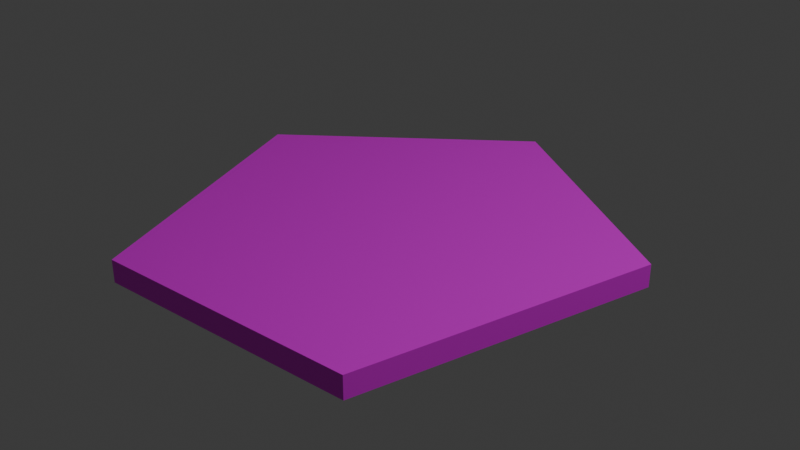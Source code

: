 # Source: Player4Tile.blend  (saved by Blender 5.2.44; exported with 4.5.12 LTS)
import bpy
from mathutils import Matrix  # noqa: F401  (used for matrix-valued properties, if any)

bpy.ops.wm.read_factory_settings(use_empty=True)
scene = bpy.context.scene
scene.name = 'Scene'

# ---- collections
col_collection = bpy.data.collections.new('Collection'); scene.collection.children.link(col_collection)

# ---- images (referenced by path relative to the original .blend; pixels are not part of the script)
import os
ASSET_DIR = os.environ.get("B2B_ASSET_DIR", "")  # directory of the original .blend (textures are referenced by path, not embedded)
HERE = os.path.dirname(os.path.abspath(__file__))  # packed textures are extracted next to this script under _unpacked/

def load_image(name, relpath, width, height, colorspace="sRGB"):
    """Load a texture the original file referenced (path relative to the .blend, or extracted next to this script)."""
    p = next((c for c in (os.path.join(HERE, relpath), os.path.join(ASSET_DIR, relpath)) if relpath and os.path.exists(c)), "")
    if p:
        img = bpy.data.images.load(p, check_existing=True)
        img.name = name
    else:  # same state as the original file: an image datablock whose file is absent (Cycles renders it pink)
        img = bpy.data.images.new(name, width, height)
        img.source = "FILE"
        img.filepath = "//" + (relpath or name)
    img.colorspace_settings.name = colorspace
    return img
img_4_texture = load_image('4-Texture', '4-Texture.png', 1024, 1024, 'sRGB')

# ---- materials (node trees are filled in below, after node groups)
mat_material_001 = bpy.data.materials.new('Material.001')

# ---- material node trees
mat_material_001.use_nodes = True; mat_material_001.node_tree.nodes.clear()
_N = mat_material_001.node_tree.nodes; _L = mat_material_001.node_tree.links
n0 = _N.new('ShaderNodeBsdfPrincipled'); n0.name = 'Principled BSDF'; n0.location = (-200, 100)
n0.inputs[1].default_value = 0.3
n1 = _N.new('ShaderNodeOutputMaterial'); n1.name = 'Material Output'; n1.location = (200, 100)
n2 = _N.new('ShaderNodeTexImage'); n2.name = 'Image Texture'; n2.location = (-671, 132)
n2.image = img_4_texture
_L.new(n0.outputs[0], n1.inputs[0])
_L.new(n2.outputs[0], n0.inputs[0])
n1.is_active_output = True

# ---- world
world_world = bpy.data.worlds.new('World'); scene.world = world_world
world_world.use_nodes = True; world_world.node_tree.nodes.clear()
_N = world_world.node_tree.nodes; _L = world_world.node_tree.links
n0 = _N.new('ShaderNodeOutputWorld'); n0.name = 'World Output'; n0.location = (200, 100)
n1 = _N.new('ShaderNodeBackground'); n1.name = 'Background'; n1.location = (-200, 100)
n1.inputs[0].default_value = (0.05088, 0.05088, 0.05088, 1.0)
_L.new(n1.outputs[0], n0.inputs[0])
n0.is_active_output = True
world_world.color = (0.05088, 0.05088, 0.05088)
world_world.sun_shadow_jitter_overblur = 0.0

# ---- lights
light_light = bpy.data.lights.new('Light', 'POINT')
light_light.energy = 1000.0
light_light.shadow_soft_size = 0.1

# ---- meshes
me_plane = bpy.data.meshes.new('Plane')
me_plane.from_pydata([(-0.5327, -0.9148, 0.05), (-1.192e-08, 1.0, 0.05), (1.192e-08, -1.0, 0.05), (-0.9002, 0.2493, 0.05), (-0.5951, -1.0, 0.0), (1.669e-07, 1.0, 0.0), (1.907e-07, -1.0, 0.0), (-1.0, 0.2825, 0.0), (-1.0, 0.2825, 0.05), (-0.5951, -1.0, 0.05), (1.391e-08, -0.9148, 0.05), (-1.374e-08, 0.8981, 0.05), (1.043e-07, 1.0, 0.0175), (-1.0, 0.2825, 0.0175), (-0.5951, -1.0, 0.0175), (1.282e-07, -1.0, 0.0175)], [], [(13, 12, 5, 7), (15, 14, 4, 6), (14, 13, 7, 4), (11, 3, 0, 10), (0, 3, 8, 9), (10, 0, 9, 2), (3, 11, 1, 8), (11, 10, 2, 1), (9, 8, 13, 14), (2, 9, 14, 15), (8, 1, 12, 13)])
_uv = me_plane.uv_layers.new(name='UVMap')
_uv.uv.foreach_set('vector', [0.3643, 0.3674, 0.009731, 0.005135, 0.01492, 6.094e-05, 0.3718, 0.365, 0.006508, 0.9919, 0.2783, 0.8778, 0.2848, 0.8836, 0.009929, 0.9999, 0.2783, 0.8778, 0.3643, 0.3674, 0.3718, 0.365, 0.2848, 0.8836, 0.0009625, 0.06581, 0.3156, 0.3831, 0.2301, 0.8392, 0.0009372, 0.9258, 0.2301, 0.8392, 0.3156, 0.3831, 0.3508, 0.372, 0.2646, 0.8666, 0.0009372, 0.9258, 0.2301, 0.8392, 0.2646, 0.8666, 6.1e-05, 0.9767, 0.3156, 0.3831, 0.0009625, 0.06581, 6.096e-05, 0.01459, 0.3508, 0.372, 0.0009625, 0.06581, 0.0009372, 0.9258, 6.1e-05, 0.9767, 6.096e-05, 0.01459, 0.2646, 0.8666, 0.3508, 0.372, 0.3643, 0.3674, 0.2783, 0.8778, 6.1e-05, 0.9767, 0.2646, 0.8666, 0.2783, 0.8778, 0.006508, 0.9919, 0.3508, 0.372, 6.096e-05, 0.01459, 0.009731, 0.005135, 0.3643, 0.3674])
me_plane.materials.append(mat_material_001)
me_plane.use_paint_bone_selection = False
me_plane.use_paint_mask = True
me_plane.update()

# ---- objects
ob_light = bpy.data.objects.new('Light', light_light)
ob_4_tile = bpy.data.objects.new('4-Tile', me_plane)
ob_empty = bpy.data.objects.new('Empty', None)

# ---- transforms, parenting, visibility, modifiers, constraints
ob_light.location = (4.076, 1.005, 5.904)
ob_light.rotation_euler = (0.6503, 0.05522, 1.866)
ob_light.lock_rotations_4d = False
ob_light.empty_display_type = 'ARROWS'
ob_light.color = (0.0, 0.0, 0.0, 0.0)
ob_light.lineart.crease_threshold = 0.0
ob_4_tile.location = (0.0, 0.0, 0.0)
_m = ob_4_tile.modifiers.new('Mirror', 'MIRROR')
_m.use_axis = (True, False, True)
ob_empty.location = (0.0, -0.03785, 0.1734)
ob_empty.empty_display_type = 'IMAGE'
ob_empty.empty_display_size = 1.851

# ---- collection membership
col_collection.objects.link(ob_light)
col_collection.objects.link(ob_4_tile)
col_collection.objects.link(ob_empty)

# ---- scene / render settings (as saved in the file)
scene.frame_start = 1; scene.frame_end = 120; scene.frame_set(91)
scene.render.engine = 'BLENDER_EEVEE_NEXT'
scene.render.fps = 60
scene.render.bake_bias = 0.0
scene.render.bake_samples = 0
scene.cycles.sampling_pattern = 'TABULATED_SOBOL'
scene.eevee.use_volume_custom_range = False
scene.eevee.fast_gi_thickness_far = 0.0
bpy.context.view_layer.update()

# ---- added for rendering (the .blend has no active camera): camera
cam_auto = bpy.data.cameras.new('AutoCamera')
cam_auto.lens = 50.0
cam_auto.sensor_width = 36.0
cam_auto.clip_end = 1000.0
ob_auto_camera = bpy.data.objects.new('AutoCamera', cam_auto)
scene.collection.objects.link(ob_auto_camera)
ob_auto_camera.location = (2.61857, -3.14228, 2.09485)
ob_auto_camera.rotation_euler = (1.09748, -7.21219e-08, 0.694738)
scene.camera = ob_auto_camera
bpy.context.view_layer.update()
